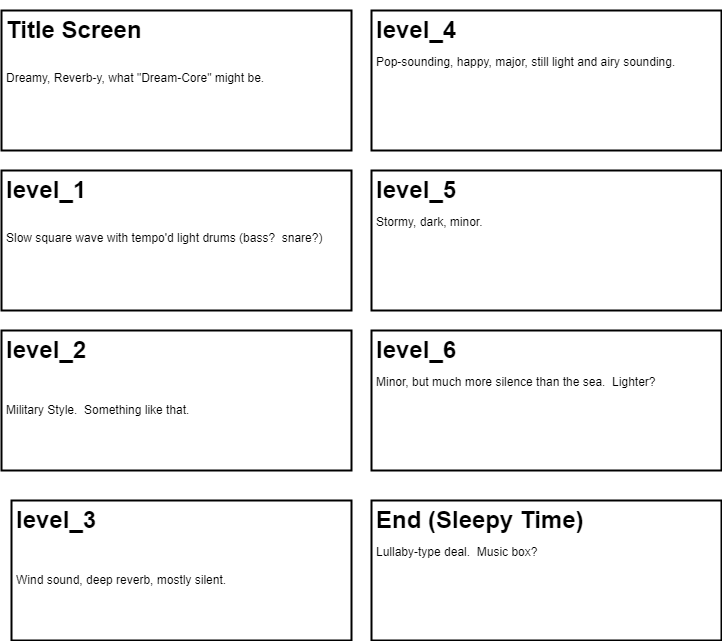

The diagram above was exported from draw.io. Its source (the exported page's mxGraphModel, read from the mxfile embedded in the PNG):
<mxGraphModel dx="1271" dy="680" grid="1" gridSize="10" guides="1" tooltips="1" connect="1" arrows="1" fold="1" page="1" pageScale="1" pageWidth="850" pageHeight="1100" math="0" shadow="0">
  <root>
    <mxCell id="0" />
    <mxCell id="1" parent="0" />
    <mxCell id="Cm72Mb5MuAJHs47lnpB0-1" value="&lt;h1&gt;&lt;span&gt;Title Screen&lt;/span&gt;&lt;/h1&gt;&lt;h1&gt;&lt;span style=&quot;font-size: 12px ; font-weight: normal&quot;&gt;Dreamy, Reverb-y, what &quot;Dream-Core&quot; might be.&lt;/span&gt;&lt;br&gt;&lt;/h1&gt;" style="text;html=1;strokeColor=#000000;fillColor=none;spacing=5;spacingTop=-20;whiteSpace=wrap;overflow=hidden;rounded=0;strokeWidth=2;" vertex="1" parent="1">
      <mxGeometry x="20" y="50" width="350" height="140" as="geometry" />
    </mxCell>
    <mxCell id="Cm72Mb5MuAJHs47lnpB0-2" value="&lt;h1&gt;&lt;span&gt;level_1&lt;/span&gt;&lt;/h1&gt;&lt;h1&gt;&lt;span style=&quot;font-size: 12px ; font-weight: 400&quot;&gt;Slow square wave with tempo'd light drums (bass?&amp;nbsp; snare?)&lt;/span&gt;&lt;/h1&gt;" style="text;html=1;strokeColor=#000000;fillColor=none;spacing=5;spacingTop=-20;whiteSpace=wrap;overflow=hidden;rounded=0;strokeWidth=2;" vertex="1" parent="1">
      <mxGeometry x="20" y="210" width="350" height="140" as="geometry" />
    </mxCell>
    <mxCell id="Cm72Mb5MuAJHs47lnpB0-3" value="&lt;h1&gt;&lt;span&gt;level_2&lt;br&gt;&lt;/span&gt;&lt;span style=&quot;font-size: 12px ; font-weight: 400&quot;&gt;&lt;br&gt;Military Style.&amp;nbsp; Something like that.&lt;/span&gt;&lt;/h1&gt;" style="text;html=1;strokeColor=#000000;fillColor=none;spacing=5;spacingTop=-20;whiteSpace=wrap;overflow=hidden;rounded=0;strokeWidth=2;" vertex="1" parent="1">
      <mxGeometry x="20" y="370" width="350" height="140" as="geometry" />
    </mxCell>
    <mxCell id="Cm72Mb5MuAJHs47lnpB0-4" value="&lt;h1&gt;&lt;span&gt;level_3&lt;br&gt;&lt;/span&gt;&lt;span style=&quot;font-size: 12px ; font-weight: 400&quot;&gt;&lt;br&gt;Wind sound, deep reverb, mostly silent.&lt;/span&gt;&lt;/h1&gt;" style="text;html=1;strokeColor=#000000;fillColor=none;spacing=5;spacingTop=-20;whiteSpace=wrap;overflow=hidden;rounded=0;strokeWidth=2;" vertex="1" parent="1">
      <mxGeometry x="30" y="540" width="340" height="140" as="geometry" />
    </mxCell>
    <mxCell id="Cm72Mb5MuAJHs47lnpB0-5" value="&lt;h1&gt;&lt;span&gt;level_4&lt;br&gt;&lt;/span&gt;&lt;span style=&quot;font-size: 12px ; font-weight: normal&quot;&gt;Pop-sounding, happy, major, still light and airy sounding.&lt;/span&gt;&lt;br&gt;&lt;/h1&gt;" style="text;html=1;strokeColor=#000000;fillColor=none;spacing=5;spacingTop=-20;whiteSpace=wrap;overflow=hidden;rounded=0;strokeWidth=2;" vertex="1" parent="1">
      <mxGeometry x="390" y="50" width="350" height="140" as="geometry" />
    </mxCell>
    <mxCell id="Cm72Mb5MuAJHs47lnpB0-6" value="&lt;h1&gt;&lt;span&gt;level_5&lt;br&gt;&lt;/span&gt;&lt;span style=&quot;font-size: 12px ; font-weight: normal&quot;&gt;Stormy, dark, minor.&lt;/span&gt;&lt;br&gt;&lt;/h1&gt;" style="text;html=1;strokeColor=#000000;fillColor=none;spacing=5;spacingTop=-20;whiteSpace=wrap;overflow=hidden;rounded=0;strokeWidth=2;" vertex="1" parent="1">
      <mxGeometry x="390" y="210" width="350" height="140" as="geometry" />
    </mxCell>
    <mxCell id="Cm72Mb5MuAJHs47lnpB0-7" value="&lt;h1&gt;&lt;span&gt;level_6&lt;br&gt;&lt;/span&gt;&lt;span style=&quot;font-size: 12px ; font-weight: normal&quot;&gt;Minor, but much more silence than the sea.&amp;nbsp; Lighter?&lt;/span&gt;&lt;br&gt;&lt;/h1&gt;" style="text;html=1;strokeColor=#000000;fillColor=none;spacing=5;spacingTop=-20;whiteSpace=wrap;overflow=hidden;rounded=0;strokeWidth=2;" vertex="1" parent="1">
      <mxGeometry x="390" y="370" width="350" height="140" as="geometry" />
    </mxCell>
    <mxCell id="Cm72Mb5MuAJHs47lnpB0-8" value="&lt;h1&gt;&lt;span&gt;End (Sleepy Time)&lt;br&gt;&lt;/span&gt;&lt;span style=&quot;font-size: 12px ; font-weight: normal&quot;&gt;Lullaby-type deal.&amp;nbsp; Music box?&lt;/span&gt;&lt;br&gt;&lt;/h1&gt;" style="text;html=1;strokeColor=#000000;fillColor=none;spacing=5;spacingTop=-20;whiteSpace=wrap;overflow=hidden;rounded=0;strokeWidth=2;" vertex="1" parent="1">
      <mxGeometry x="390" y="540" width="350" height="140" as="geometry" />
    </mxCell>
  </root>
</mxGraphModel>